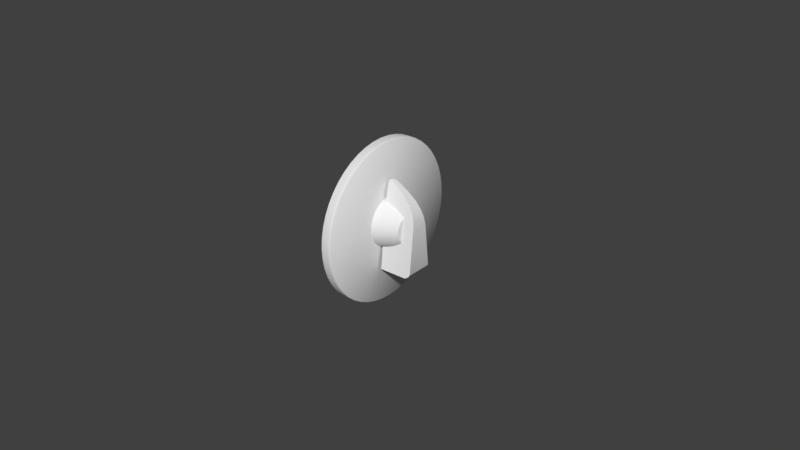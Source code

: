 # Source: arcknob.blend  (saved by Blender 2.79.0; exported with 4.5.12 LTS)
import bpy
from mathutils import Matrix  # noqa: F401  (used for matrix-valued properties, if any)

bpy.ops.wm.read_factory_settings(use_empty=True)
scene = bpy.context.scene
scene.name = 'Scene'

# ---- collections
col_collection_1 = bpy.data.collections.new('Collection 1'); scene.collection.children.link(col_collection_1)

# ---- node groups
ng_auto_smooth = bpy.data.node_groups.new('Auto Smooth', 'GeometryNodeTree')
_s = ng_auto_smooth.interface.new_socket(name='Geometry', in_out='OUTPUT', socket_type='NodeSocketGeometry')
_s = ng_auto_smooth.interface.new_socket(name='Geometry', in_out='INPUT', socket_type='NodeSocketGeometry')
_s = ng_auto_smooth.interface.new_socket(name='Angle', in_out='INPUT', socket_type='NodeSocketFloat')
_s.subtype = 'ANGLE'
_s.min_value = 0.0
_s.max_value = 3.142
ng_auto_smooth.is_modifier = True
_N = ng_auto_smooth.nodes; _L = ng_auto_smooth.links
n0 = _N.new('NodeGroupOutput'); n0.name = 'Group Output'; n0.location = (480, -100)
n1 = _N.new('NodeGroupInput'); n1.name = 'Group Input'; n1.location = (-420, -300)
n2 = _N.new('NodeGroupInput'); n2.name = 'Group Input.001'; n2.location = (-60, -100)
n3 = _N.new('GeometryNodeSetShadeSmooth'); n3.name = 'Set Shade Smooth'; n3.location = (120, -100)
n3.domain = 'EDGE'
n4 = _N.new('GeometryNodeSetShadeSmooth'); n4.name = 'Set Shade Smooth.001'; n4.location = (300, -100)
n5 = _N.new('GeometryNodeInputMeshEdgeAngle'); n5.name = 'Edge Angle'; n5.location = (-420, -220)
n6 = _N.new('GeometryNodeInputEdgeSmooth'); n6.name = 'Is Edge Smooth'; n6.location = (-60, -160)
n7 = _N.new('GeometryNodeInputShadeSmooth'); n7.name = 'Is Face Smooth'; n7.location = (-240, -340)
n8 = _N.new('FunctionNodeBooleanMath'); n8.name = 'Boolean Math'; n8.location = (-60, -220)
n9 = _N.new('FunctionNodeCompare'); n9.name = 'Compare'; n9.location = (-240, -180)
n9.operation = 'LESS_EQUAL'
_L.new(n5.outputs[0], n9.inputs[0])
_L.new(n4.outputs[0], n0.inputs[0])
_L.new(n1.outputs[1], n9.inputs[1])
_L.new(n9.outputs[0], n8.inputs[0])
_L.new(n7.outputs[0], n8.inputs[1])
_L.new(n2.outputs[0], n3.inputs[0])
_L.new(n6.outputs[0], n3.inputs[1])
_L.new(n3.outputs[0], n4.inputs[0])
_L.new(n8.outputs[0], n3.inputs[2])
n0.is_active_output = True

# ---- world
world_world = bpy.data.worlds.new('World'); scene.world = world_world
world_world.color = (0.05088, 0.05088, 0.05088)
world_world.use_sun_shadow = False
world_world.sun_shadow_jitter_overblur = 0.0
world_world.cycles.sampling_method = 'MANUAL'

# ---- meshes
me_cube = bpy.data.meshes.new('Cube')
me_cube.from_pydata([(-0.8435, -0.6948, -1.088), (-0.1341, 0.7397, 1.064), (-0.8435, 1.0, -1.088), (-0.1341, 1.0, 1.064), (0.8435, -0.6948, -1.088), (0.1341, 0.7397, 1.064), (0.8435, 1.0, -1.088), (0.1341, 1.0, 1.064), (-0.5136, -1.0, 0.1261), (-0.5136, 1.0, 0.1261), (0.5136, 1.0, 0.1261), (0.5136, -1.0, 0.1261), (-0.4362, -0.9435, 0.325), (-0.4514, 1.0, 0.325), (0.4514, 1.0, 0.325), (0.4362, -0.9435, 0.325), (-0.3657, -0.7976, 0.4931), (-0.3964, 1.0, 0.4931), (0.3964, 1.0, 0.4931), (0.3657, -0.7976, 0.4931), (-0.2964, -0.5119, 0.6756), (-0.3414, 1.0, 0.6756), (0.3414, 1.0, 0.6756), (0.2964, -0.5119, 0.6756), (-0.2145, -0.05786, 0.8585), (-0.2494, 1.0, 0.8585), (0.2494, 1.0, 0.8585), (0.2145, -0.05786, 0.8585), (-0.1505, 0.4115, 1.001), (-0.1732, 1.0, 1.001), (0.1732, 1.0, 1.001), (0.1505, 0.4115, 1.001), (-0.7966, 1.0, -0.957), (0.7966, 1.0, -0.957), (0.7966, -1.0, -0.957), (-0.7966, -1.0, -0.957), (-0.8201, 1.0, -1.023), (0.8201, 1.0, -1.023), (0.8201, -0.9237, -1.023), (-0.8201, -0.9237, -1.023)], [], [(28, 1, 3, 29), (30, 7, 5, 31), (31, 5, 1, 28), (2, 6, 4, 0), (7, 3, 1, 5), (34, 11, 8, 35), (33, 10, 11, 34), (35, 8, 9, 32), (11, 15, 12, 8), (10, 14, 15, 11), (8, 12, 13, 9), (15, 19, 16, 12), (14, 18, 19, 15), (12, 16, 17, 13), (19, 23, 20, 16), (18, 22, 23, 19), (16, 20, 21, 17), (23, 27, 24, 20), (22, 26, 27, 23), (20, 24, 25, 21), (27, 31, 28, 24), (26, 30, 31, 27), (24, 28, 29, 25), (39, 35, 32, 36), (37, 33, 34, 38), (38, 34, 35, 39), (4, 38, 39, 0), (6, 37, 38, 4), (0, 39, 36, 2)])
me_cube.polygons.foreach_set('use_smooth', [True] * 29)
me_cube.use_remesh_preserve_volume = False
me_cube.use_remesh_preserve_attributes = False
me_cube.use_mirror_vertex_groups = False
me_cube.update()
me_cylinder_002 = bpy.data.meshes.new('Cylinder.002')
me_cylinder_002.from_pydata([(0.0, 1.0, 0.05003), (1.044e-08, 0.599, 1.068), (0.2588, 0.9659, 0.05003), (0.155, 0.5786, 1.068), (0.5, 0.866, 0.05003), (0.2995, 0.5187, 1.068), (0.7071, 0.7071, 0.05003), (0.4235, 0.4235, 1.068), (0.866, 0.5, 0.05003), (0.5187, 0.2995, 1.068), (0.9659, 0.2588, 0.05003), (0.5786, 0.155, 1.068), (1.0, 1.214e-07, 0.05003), (0.599, -2.239e-09, 1.068), (0.9659, -0.2588, 0.05003), (0.5786, -0.155, 1.068), (0.866, -0.5, 0.05003), (0.5187, -0.2995, 1.068), (0.7071, -0.7071, 0.05003), (0.4235, -0.4235, 1.068), (0.5, -0.866, 0.05003), (0.2995, -0.5187, 1.068), (0.2588, -0.9659, 0.05003), (0.155, -0.5786, 1.068), (3.894e-07, -1.0, 0.05003), (2.437e-07, -0.599, 1.068), (-0.2588, -0.9659, 0.05003), (-0.155, -0.5786, 1.068), (-0.5, -0.866, 0.05003), (-0.2995, -0.5187, 1.068), (-0.7071, -0.7071, 0.05003), (-0.4235, -0.4235, 1.068), (-0.866, -0.5, 0.05003), (-0.5187, -0.2995, 1.068), (-0.9659, -0.2588, 0.05003), (-0.5786, -0.155, 1.068), (-1.0, -4.19e-07, 0.05003), (-0.599, -3.259e-07, 1.068), (-0.9659, 0.2588, 0.05003), (-0.5786, 0.155, 1.068), (-0.866, 0.5, 0.05003), (-0.5187, 0.2995, 1.068), (-0.7071, 0.7071, 0.05003), (-0.4235, 0.4235, 1.068), (-0.5, 0.866, 0.05003), (-0.2995, 0.5187, 1.068), (-0.2588, 0.9659, 0.05003), (-0.155, 0.5786, 1.068), (1.168e-09, 0.9294, 0.3563), (0.2405, 0.8977, 0.3563), (0.4647, 0.8049, 0.3563), (0.6572, 0.6572, 0.3563), (0.8049, 0.4647, 0.3563), (0.8977, 0.2405, 0.3563), (0.9294, 9.54e-08, 0.3563), (0.8977, -0.2405, 0.3563), (0.8049, -0.4647, 0.3563), (0.6572, -0.6572, 0.3563), (0.4647, -0.8049, 0.3563), (0.2405, -0.8977, 0.3563), (3.631e-07, -0.9294, 0.3563), (-0.2405, -0.8977, 0.3563), (-0.4647, -0.8049, 0.3563), (-0.6572, -0.6572, 0.3563), (-0.8049, -0.4647, 0.3563), (-0.8977, -0.2405, 0.3563), (-0.9294, -4.069e-07, 0.3563), (-0.8977, 0.2405, 0.3563), (-0.8049, 0.4647, 0.3563), (-0.6572, 0.6572, 0.3563), (-0.4647, 0.8049, 0.3563), (-0.2405, 0.8977, 0.3563), (3.92e-09, 0.8373, 0.6265), (0.2167, 0.8087, 0.6265), (0.4186, 0.7251, 0.6265), (0.592, 0.592, 0.6265), (0.7251, 0.4186, 0.6265), (0.8087, 0.2167, 0.6265), (0.8373, 6.587e-08, 0.6265), (0.8087, -0.2167, 0.6265), (0.7251, -0.4186, 0.6265), (0.592, -0.592, 0.6265), (0.4186, -0.7251, 0.6265), (0.2167, -0.8087, 0.6265), (3.3e-07, -0.8373, 0.6265), (-0.2167, -0.8087, 0.6265), (-0.4186, -0.7251, 0.6265), (-0.592, -0.592, 0.6265), (-0.7251, -0.4186, 0.6265), (-0.8087, -0.2167, 0.6265), (-0.8373, -3.866e-07, 0.6265), (-0.8087, 0.2167, 0.6265), (-0.7251, 0.4186, 0.6265), (-0.592, 0.592, 0.6265), (-0.4186, 0.7251, 0.6265), (-0.2167, 0.8087, 0.6265), (7.255e-09, 0.7184, 0.8923), (0.1859, 0.6939, 0.8923), (0.3592, 0.6221, 0.8923), (0.508, 0.508, 0.8923), (0.6221, 0.3592, 0.8923), (0.6939, 0.1859, 0.8923), (0.7184, 2.923e-08, 0.8923), (0.6939, -0.1859, 0.8923), (0.6221, -0.3592, 0.8923), (0.508, -0.508, 0.8923), (0.3592, -0.6221, 0.8923), (0.1859, -0.6939, 0.8923), (2.87e-07, -0.7184, 0.8923), (-0.1859, -0.6939, 0.8923), (-0.3592, -0.6221, 0.8923), (-0.508, -0.508, 0.8923), (-0.6221, -0.3592, 0.8923), (-0.6939, -0.1859, 0.8923), (-0.7184, -3.59e-07, 0.8923), (-0.6939, 0.1859, 0.8923), (-0.6221, 0.3592, 0.8923), (-0.508, 0.508, 0.8923), (-0.3592, 0.6221, 0.8923), (-0.1859, 0.6939, 0.8923)], [], [(96, 1, 3, 97), (97, 3, 5, 98), (98, 5, 7, 99), (99, 7, 9, 100), (100, 9, 11, 101), (101, 11, 13, 102), (102, 13, 15, 103), (103, 15, 17, 104), (104, 17, 19, 105), (105, 19, 21, 106), (106, 21, 23, 107), (107, 23, 25, 108), (108, 25, 27, 109), (109, 27, 29, 110), (110, 29, 31, 111), (111, 31, 33, 112), (112, 33, 35, 113), (113, 35, 37, 114), (114, 37, 39, 115), (115, 39, 41, 116), (116, 41, 43, 117), (117, 43, 45, 118), (3, 1, 47, 45, 43, 41, 39, 37, 35, 33, 31, 29, 27, 25, 23, 21, 19, 17, 15, 13, 11, 9, 7, 5), (118, 45, 47, 119), (119, 47, 1, 96), (46, 71, 48, 0), (44, 70, 71, 46), (42, 69, 70, 44), (40, 68, 69, 42), (38, 67, 68, 40), (36, 66, 67, 38), (34, 65, 66, 36), (32, 64, 65, 34), (30, 63, 64, 32), (28, 62, 63, 30), (26, 61, 62, 28), (24, 60, 61, 26), (22, 59, 60, 24), (20, 58, 59, 22), (18, 57, 58, 20), (16, 56, 57, 18), (14, 55, 56, 16), (12, 54, 55, 14), (10, 53, 54, 12), (8, 52, 53, 10), (6, 51, 52, 8), (4, 50, 51, 6), (2, 49, 50, 4), (0, 48, 49, 2), (71, 95, 72, 48), (70, 94, 95, 71), (69, 93, 94, 70), (68, 92, 93, 69), (67, 91, 92, 68), (66, 90, 91, 67), (65, 89, 90, 66), (64, 88, 89, 65), (63, 87, 88, 64), (62, 86, 87, 63), (61, 85, 86, 62), (60, 84, 85, 61), (59, 83, 84, 60), (58, 82, 83, 59), (57, 81, 82, 58), (56, 80, 81, 57), (55, 79, 80, 56), (54, 78, 79, 55), (53, 77, 78, 54), (52, 76, 77, 53), (51, 75, 76, 52), (50, 74, 75, 51), (49, 73, 74, 50), (48, 72, 73, 49), (95, 119, 96, 72), (94, 118, 119, 95), (93, 117, 118, 94), (92, 116, 117, 93), (91, 115, 116, 92), (90, 114, 115, 91), (89, 113, 114, 90), (88, 112, 113, 89), (87, 111, 112, 88), (86, 110, 111, 87), (85, 109, 110, 86), (84, 108, 109, 85), (83, 107, 108, 84), (82, 106, 107, 83), (81, 105, 106, 82), (80, 104, 105, 81), (79, 103, 104, 80), (78, 102, 103, 79), (77, 101, 102, 78), (76, 100, 101, 77), (75, 99, 100, 76), (74, 98, 99, 75), (73, 97, 98, 74), (72, 96, 97, 73)])
me_cylinder_002.polygons.foreach_set('use_smooth', [True] * 97)
me_cylinder_002.use_remesh_preserve_volume = False
me_cylinder_002.use_remesh_preserve_attributes = False
me_cylinder_002.use_mirror_vertex_groups = False
me_cylinder_002.update()
me_cylinder_001 = bpy.data.meshes.new('Cylinder.001')
me_cylinder_001.from_pydata([(-4.353e-07, 1.0, -0.07797), (-4.353e-07, 1.0, 0.01267), (0.1305, 0.9914, -0.07797), (0.1305, 0.9914, 0.01267), (0.2588, 0.9659, -0.07797), (0.2588, 0.9659, 0.01267), (0.3827, 0.9239, -0.07797), (0.3827, 0.9239, 0.01267), (0.5, 0.866, -0.07797), (0.5, 0.866, 0.01267), (0.6088, 0.7934, -0.07797), (0.6088, 0.7934, 0.01267), (0.7071, 0.7071, -0.07797), (0.7071, 0.7071, 0.01267), (0.7934, 0.6088, -0.07797), (0.7934, 0.6088, 0.01267), (0.866, 0.5, -0.07797), (0.866, 0.5, 0.01267), (0.9239, 0.3827, -0.07797), (0.9239, 0.3827, 0.01267), (0.9659, 0.2588, -0.07797), (0.9659, 0.2588, 0.01267), (0.9914, 0.1305, -0.07797), (0.9914, 0.1305, 0.01267), (1.0, 1.181e-08, -0.07797), (1.0, -7.165e-08, 0.01267), (0.9914, -0.1305, -0.07797), (0.9914, -0.1305, 0.01267), (0.9659, -0.2588, -0.07797), (0.9659, -0.2588, 0.01267), (0.9239, -0.3827, -0.07797), (0.9239, -0.3827, 0.01267), (0.866, -0.5, -0.07797), (0.866, -0.5, 0.01267), (0.7934, -0.6088, -0.07797), (0.7934, -0.6088, 0.01267), (0.7071, -0.7071, -0.07797), (0.7071, -0.7071, 0.01267), (0.6088, -0.7934, -0.07797), (0.6088, -0.7934, 0.01267), (0.5, -0.866, -0.07797), (0.5, -0.866, 0.01267), (0.3827, -0.9239, -0.07797), (0.3827, -0.9239, 0.01267), (0.2588, -0.9659, -0.07797), (0.2588, -0.9659, 0.01267), (0.1305, -0.9914, -0.07797), (0.1305, -0.9914, 0.01267), (-4.59e-08, -1.0, -0.07797), (-4.59e-08, -1.0, 0.01267), (-0.1305, -0.9914, -0.07797), (-0.1305, -0.9914, 0.01267), (-0.2588, -0.9659, -0.07797), (-0.2588, -0.9659, 0.01267), (-0.3827, -0.9239, -0.07797), (-0.3827, -0.9239, 0.01267), (-0.5, -0.866, -0.07797), (-0.5, -0.866, 0.01267), (-0.6088, -0.7934, -0.07797), (-0.6088, -0.7934, 0.01267), (-0.7071, -0.7071, -0.07797), (-0.7071, -0.7071, 0.01267), (-0.7934, -0.6088, -0.07797), (-0.7934, -0.6088, 0.01267), (-0.866, -0.5, -0.07797), (-0.866, -0.5, 0.01267), (-0.9239, -0.3827, -0.07797), (-0.9239, -0.3827, 0.01267), (-0.9659, -0.2588, -0.07797), (-0.9659, -0.2588, 0.01267), (-0.9914, -0.1305, -0.07797), (-0.9914, -0.1305, 0.01267), (-1.0, 3.059e-07, -0.07797), (-1.0, 2.224e-07, 0.01267), (-0.9914, 0.1305, -0.07797), (-0.9914, 0.1305, 0.01267), (-0.9659, 0.2588, -0.07797), (-0.9659, 0.2588, 0.01267), (-0.9239, 0.3827, -0.07797), (-0.9239, 0.3827, 0.01267), (-0.866, 0.5, -0.07797), (-0.866, 0.5, 0.01267), (-0.7934, 0.6088, -0.07797), (-0.7934, 0.6088, 0.01267), (-0.7071, 0.7071, -0.07797), (-0.7071, 0.7071, 0.01267), (-0.6088, 0.7934, -0.07797), (-0.6088, 0.7934, 0.01267), (-0.5, 0.866, -0.07797), (-0.5, 0.866, 0.01267), (-0.3827, 0.9239, -0.07797), (-0.3827, 0.9239, 0.01267), (-0.2588, 0.9659, -0.07797), (-0.2588, 0.9659, 0.01267), (-0.1305, 0.9914, -0.07797), (-0.1305, 0.9914, 0.01267), (-4.339e-07, 0.9964, 0.02769), (0.1301, 0.9879, 0.02769), (0.2579, 0.9624, 0.02769), (0.3813, 0.9205, 0.02769), (0.4982, 0.8629, 0.02769), (0.6066, 0.7905, 0.02769), (0.7045, 0.7045, 0.02769), (0.7905, 0.6066, 0.02769), (0.8629, 0.4982, 0.02769), (0.9205, 0.3813, 0.02769), (0.9624, 0.2579, 0.02769), (0.9879, 0.1301, 0.02769), (0.9964, -7.088e-08, 0.02769), (0.9879, -0.1301, 0.02769), (0.9624, -0.2579, 0.02769), (0.9205, -0.3813, 0.02769), (0.8629, -0.4982, 0.02769), (0.7905, -0.6066, 0.02769), (0.7045, -0.7045, 0.02769), (0.6066, -0.7905, 0.02769), (0.4982, -0.8629, 0.02769), (0.3813, -0.9205, 0.02769), (0.2579, -0.9624, 0.02769), (0.1301, -0.9879, 0.02769), (-4.585e-08, -0.9964, 0.02769), (-0.1301, -0.9879, 0.02769), (-0.2579, -0.9624, 0.02769), (-0.3813, -0.9205, 0.02769), (-0.4982, -0.8629, 0.02769), (-0.6066, -0.7905, 0.02769), (-0.7045, -0.7045, 0.02769), (-0.7905, -0.6066, 0.02769), (-0.8629, -0.4982, 0.02769), (-0.9205, -0.3813, 0.02769), (-0.9624, -0.2579, 0.02769), (-0.9879, -0.1301, 0.02769), (-0.9964, 2.221e-07, 0.02769), (-0.9879, 0.1301, 0.02769), (-0.9624, 0.2579, 0.02769), (-0.9205, 0.3813, 0.02769), (-0.8629, 0.4982, 0.02769), (-0.7905, 0.6066, 0.02769), (-0.7045, 0.7045, 0.02769), (-0.6066, 0.7905, 0.02769), (-0.4982, 0.8629, 0.02769), (-0.3813, 0.9205, 0.02769), (-0.2579, 0.9624, 0.02769), (-0.1301, 0.9879, 0.02769), (-4.31e-07, 0.9891, 0.03761), (0.1291, 0.9807, 0.03761), (0.256, 0.9554, 0.03761), (0.3785, 0.9138, 0.03761), (0.4946, 0.8566, 0.03761), (0.6021, 0.7847, 0.03761), (0.6994, 0.6994, 0.03761), (0.7847, 0.6021, 0.03761), (0.8566, 0.4946, 0.03761), (0.9138, 0.3785, 0.03761), (0.9554, 0.256, 0.03761), (0.9807, 0.1291, 0.03761), (0.9891, -7.007e-08, 0.03761), (0.9807, -0.1291, 0.03761), (0.9554, -0.256, 0.03761), (0.9138, -0.3785, 0.03761), (0.8566, -0.4946, 0.03761), (0.7847, -0.6021, 0.03761), (0.6994, -0.6994, 0.03761), (0.6021, -0.7847, 0.03761), (0.4946, -0.8566, 0.03761), (0.3785, -0.9138, 0.03761), (0.256, -0.9554, 0.03761), (0.1291, -0.9807, 0.03761), (-4.581e-08, -0.9891, 0.03761), (-0.1291, -0.9807, 0.03761), (-0.256, -0.9554, 0.03761), (-0.3785, -0.9138, 0.03761), (-0.4946, -0.8566, 0.03761), (-0.6021, -0.7847, 0.03761), (-0.6994, -0.6994, 0.03761), (-0.7847, -0.6021, 0.03761), (-0.8566, -0.4946, 0.03761), (-0.9138, -0.3785, 0.03761), (-0.9554, -0.256, 0.03761), (-0.9807, -0.1291, 0.03761), (-0.9891, 2.208e-07, 0.03761), (-0.9807, 0.1291, 0.03761), (-0.9554, 0.256, 0.03761), (-0.9138, 0.3785, 0.03761), (-0.8566, 0.4946, 0.03761), (-0.7847, 0.6021, 0.03761), (-0.6994, 0.6994, 0.03761), (-0.6021, 0.7847, 0.03761), (-0.4946, 0.8566, 0.03761), (-0.3785, 0.9138, 0.03761), (-0.256, 0.9554, 0.03761), (-0.1291, 0.9807, 0.03761)], [], [(0, 1, 3, 2), (2, 3, 5, 4), (4, 5, 7, 6), (6, 7, 9, 8), (8, 9, 11, 10), (10, 11, 13, 12), (12, 13, 15, 14), (14, 15, 17, 16), (16, 17, 19, 18), (18, 19, 21, 20), (20, 21, 23, 22), (22, 23, 25, 24), (24, 25, 27, 26), (26, 27, 29, 28), (28, 29, 31, 30), (30, 31, 33, 32), (32, 33, 35, 34), (34, 35, 37, 36), (36, 37, 39, 38), (38, 39, 41, 40), (40, 41, 43, 42), (42, 43, 45, 44), (44, 45, 47, 46), (46, 47, 49, 48), (48, 49, 51, 50), (50, 51, 53, 52), (52, 53, 55, 54), (54, 55, 57, 56), (56, 57, 59, 58), (58, 59, 61, 60), (60, 61, 63, 62), (62, 63, 65, 64), (64, 65, 67, 66), (66, 67, 69, 68), (68, 69, 71, 70), (70, 71, 73, 72), (72, 73, 75, 74), (74, 75, 77, 76), (76, 77, 79, 78), (78, 79, 81, 80), (80, 81, 83, 82), (82, 83, 85, 84), (84, 85, 87, 86), (86, 87, 89, 88), (88, 89, 91, 90), (90, 91, 93, 92), (37, 35, 113, 114), (92, 93, 95, 94), (94, 95, 1, 0), (140, 139, 187, 188), (55, 53, 122, 123), (73, 71, 131, 132), (91, 89, 140, 141), (11, 9, 100, 101), (29, 27, 109, 110), (47, 45, 118, 119), (3, 1, 96, 97), (65, 63, 127, 128), (83, 81, 136, 137), (21, 19, 105, 106), (39, 37, 114, 115), (57, 55, 123, 124), (75, 73, 132, 133), (93, 91, 141, 142), (13, 11, 101, 102), (31, 29, 110, 111), (49, 47, 119, 120), (67, 65, 128, 129), (85, 83, 137, 138), (5, 3, 97, 98), (23, 21, 106, 107), (41, 39, 115, 116), (59, 57, 124, 125), (77, 75, 133, 134), (95, 93, 142, 143), (15, 13, 102, 103), (33, 31, 111, 112), (51, 49, 120, 121), (69, 67, 129, 130), (87, 85, 138, 139), (7, 5, 98, 99), (25, 23, 107, 108), (43, 41, 116, 117), (61, 59, 125, 126), (79, 77, 134, 135), (1, 95, 143, 96), (17, 15, 103, 104), (35, 33, 112, 113), (53, 51, 121, 122), (71, 69, 130, 131), (89, 87, 139, 140), (9, 7, 99, 100), (27, 25, 108, 109), (45, 43, 117, 118), (63, 61, 126, 127), (81, 79, 135, 136), (19, 17, 104, 105), (145, 144, 191, 190, 189, 188, 187, 186, 185, 184, 183, 182, 181, 180, 179, 178, 177, 176, 175, 174, 173, 172, 171, 170, 169, 168, 167, 166, 165, 164, 163, 162, 161, 160, 159, 158, 157, 156, 155, 154, 153, 152, 151, 150, 149, 148, 147, 146), (100, 99, 147, 148), (127, 126, 174, 175), (114, 113, 161, 162), (141, 140, 188, 189), (101, 100, 148, 149), (128, 127, 175, 176), (115, 114, 162, 163), (142, 141, 189, 190), (102, 101, 149, 150), (129, 128, 176, 177), (116, 115, 163, 164), (143, 142, 190, 191), (103, 102, 150, 151), (130, 129, 177, 178), (117, 116, 164, 165), (96, 143, 191, 144), (104, 103, 151, 152), (131, 130, 178, 179), (118, 117, 165, 166), (105, 104, 152, 153), (132, 131, 179, 180), (119, 118, 166, 167), (106, 105, 153, 154), (133, 132, 180, 181), (120, 119, 167, 168), (107, 106, 154, 155), (134, 133, 181, 182), (121, 120, 168, 169), (108, 107, 155, 156), (135, 134, 182, 183), (122, 121, 169, 170), (109, 108, 156, 157), (136, 135, 183, 184), (123, 122, 170, 171), (110, 109, 157, 158), (137, 136, 184, 185), (97, 96, 144, 145), (124, 123, 171, 172), (111, 110, 158, 159), (138, 137, 185, 186), (98, 97, 145, 146), (125, 124, 172, 173), (112, 111, 159, 160), (139, 138, 186, 187), (99, 98, 146, 147), (126, 125, 173, 174), (113, 112, 160, 161)])
me_cylinder_001.polygons.foreach_set('use_smooth', [True] * 145)
me_cylinder_001.use_remesh_preserve_volume = False
me_cylinder_001.use_remesh_preserve_attributes = False
me_cylinder_001.use_mirror_vertex_groups = False
me_cylinder_001.update()

# ---- objects
ob_cube = bpy.data.objects.new('Cube', me_cube)
ob_cylinder = bpy.data.objects.new('Cylinder', me_cylinder_002)
ob_arcknobbase = bpy.data.objects.new('arcKnobBase', me_cylinder_001)
ob_empty_001 = bpy.data.objects.new('Empty.001', None)

# ---- transforms, parenting, visibility, modifiers, constraints
ob_cube.location = (0.004738, 0.0, -5.96e-08)
ob_cube.rotation_euler = (0.0, -0.0, 1.571)
ob_cube.scale = (0.005375, 0.005375, 0.01286)
ob_cube.lineart.crease_threshold = 0.0
_m = ob_cube.modifiers.new('Auto Smooth', 'NODES')
_m.node_group = ng_auto_smooth
_gi = [s.identifier for s in ng_auto_smooth.interface.items_tree if s.item_type == 'SOCKET' and s.in_out == 'INPUT']
_m[_gi[1]] = 1.066  # Angle
ob_cylinder.location = (-0.002369, 0.0, -5.96e-08)
ob_cylinder.rotation_euler = (1.571, -0.0, 1.571)
ob_cylinder.scale = (0.008041, 0.008041, 0.008041)
ob_cylinder.lineart.crease_threshold = 0.0
_m = ob_cylinder.modifiers.new('Auto Smooth', 'NODES')
_m.node_group = ng_auto_smooth
_gi = [s.identifier for s in ng_auto_smooth.interface.items_tree if s.item_type == 'SOCKET' and s.in_out == 'INPUT']
_m[_gi[1]] = 0.5376  # Angle
ob_arcknobbase.location = (-0.002369, 0.0, -5.96e-08)
ob_arcknobbase.rotation_euler = (1.571, -0.0, 1.571)
ob_arcknobbase.scale = (0.02559, 0.02559, 0.02559)
ob_arcknobbase.lineart.crease_threshold = 0.0
ob_empty_001.location = (-3.941, 1.261, 0.2761)
ob_empty_001.rotation_euler = (1.571, 1.192e-07, 0.0)
ob_empty_001.empty_display_type = 'IMAGE'
ob_empty_001.empty_image_offset = (0.0, 0.0)
ob_empty_001.hide_viewport = True
ob_empty_001.lineart.crease_threshold = 0.0

# ---- collection membership
col_collection_1.objects.link(ob_cube)
col_collection_1.objects.link(ob_cylinder)
col_collection_1.objects.link(ob_arcknobbase)
col_collection_1.objects.link(ob_empty_001)

# ---- scene / render settings (as saved in the file)
scene.frame_start = 1; scene.frame_end = 250; scene.frame_set(1)
scene.render.engine = 'BLENDER_EEVEE_NEXT'
scene.render.resolution_percentage = 50
scene.render.dither_intensity = 0.0
scene.cycles.use_denoising = False
scene.cycles.samples = 128
scene.cycles.sampling_pattern = 'TABULATED_SOBOL'
scene.cycles.use_adaptive_sampling = False
scene.cycles.use_light_tree = False
scene.cycles.blur_glossy = 0.0
scene.cycles.sample_clamp_indirect = 0.0
scene.view_settings.view_transform = 'Standard'
bpy.context.view_layer.update()

# ---- added for rendering (the .blend has no active camera and no usable light): camera, sun
cam_auto = bpy.data.cameras.new('AutoCamera')
cam_auto.lens = 50.0
cam_auto.sensor_width = 36.0
cam_auto.clip_end = 1000.0
ob_auto_camera = bpy.data.objects.new('AutoCamera', cam_auto)
scene.collection.objects.link(ob_auto_camera)
ob_auto_camera.location = (0.187919, -0.222054, 0.148036)
ob_auto_camera.rotation_euler = (1.09748, -7.21219e-08, 0.694738)
scene.camera = ob_auto_camera
light_auto_sun = bpy.data.lights.new('AutoSun', 'SUN')
light_auto_sun.energy = 3.0
light_auto_sun.angle = 0.0523599
ob_auto_sun = bpy.data.objects.new('AutoSun', light_auto_sun)
scene.collection.objects.link(ob_auto_sun)
ob_auto_sun.rotation_euler = (0.872665, 0.174533, 0.523599)
bpy.context.view_layer.update()
